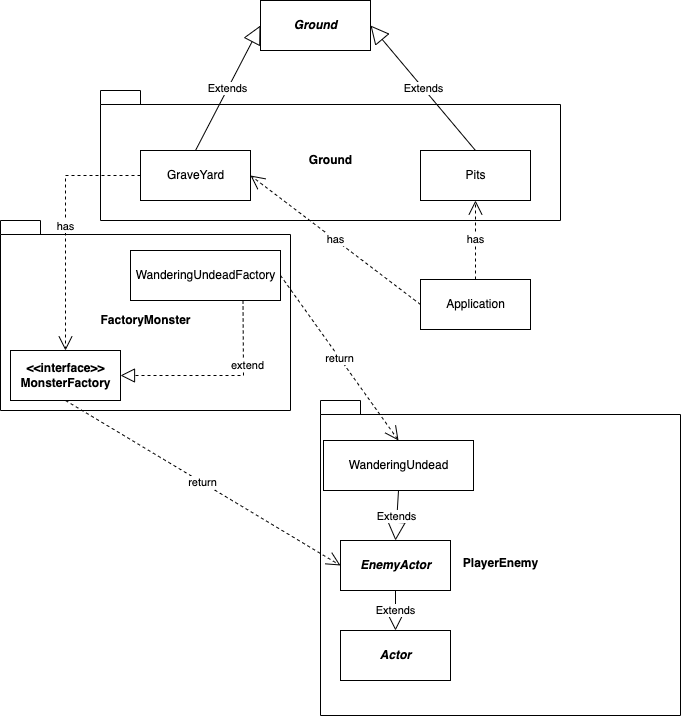

The diagram above was exported from draw.io. Its source (the exported page's mxGraphModel, read from the mxfile embedded in the PNG):
<mxGraphModel dx="974" dy="903" grid="1" gridSize="10" guides="1" tooltips="1" connect="1" arrows="1" fold="1" page="1" pageScale="1" pageWidth="827" pageHeight="1169" math="0" shadow="0">
  <root>
    <mxCell id="0" />
    <mxCell id="1" parent="0" />
    <mxCell id="ZvYPP6cVf_0TlXFHhjZ5-4" value="PlayerEnemy" style="shape=folder;fontStyle=1;spacingTop=10;tabWidth=40;tabHeight=14;tabPosition=left;html=1;" vertex="1" parent="1">
      <mxGeometry x="420" y="640" width="360" height="315" as="geometry" />
    </mxCell>
    <mxCell id="6xQDy9n4e76Tf01L5Hqc-17" value="Ground" style="shape=folder;fontStyle=1;spacingTop=10;tabWidth=40;tabHeight=14;tabPosition=left;html=1;" parent="1" vertex="1">
      <mxGeometry x="200" y="330" width="460" height="130" as="geometry" />
    </mxCell>
    <mxCell id="6xQDy9n4e76Tf01L5Hqc-15" value="FactoryMonster" style="shape=folder;fontStyle=1;spacingTop=10;tabWidth=40;tabHeight=14;tabPosition=left;html=1;" parent="1" vertex="1">
      <mxGeometry x="100" y="460" width="290" height="190" as="geometry" />
    </mxCell>
    <mxCell id="zVpqTfb2uJKFw7klmA1o-1" value="Pits" style="html=1;" parent="1" vertex="1">
      <mxGeometry x="520" y="390" width="110" height="50" as="geometry" />
    </mxCell>
    <mxCell id="zVpqTfb2uJKFw7klmA1o-8" value="&lt;b&gt;&lt;i&gt;Ground&lt;/i&gt;&lt;/b&gt;" style="html=1;" parent="1" vertex="1">
      <mxGeometry x="360" y="240" width="110" height="50" as="geometry" />
    </mxCell>
    <mxCell id="zVpqTfb2uJKFw7klmA1o-9" value="Extends" style="endArrow=block;endSize=16;endFill=0;html=1;rounded=0;entryX=1;entryY=0.5;entryDx=0;entryDy=0;exitX=0.5;exitY=0;exitDx=0;exitDy=0;" parent="1" source="zVpqTfb2uJKFw7klmA1o-1" target="zVpqTfb2uJKFw7klmA1o-8" edge="1">
      <mxGeometry width="160" relative="1" as="geometry">
        <mxPoint x="281" y="330" as="sourcePoint" />
        <mxPoint x="364" y="525" as="targetPoint" />
      </mxGeometry>
    </mxCell>
    <mxCell id="6xQDy9n4e76Tf01L5Hqc-2" value="GraveYard" style="html=1;" parent="1" vertex="1">
      <mxGeometry x="240" y="390" width="110" height="50" as="geometry" />
    </mxCell>
    <mxCell id="6xQDy9n4e76Tf01L5Hqc-3" value="Extends" style="endArrow=block;endSize=16;endFill=0;html=1;rounded=0;entryX=0;entryY=0.5;entryDx=0;entryDy=0;exitX=0.5;exitY=0;exitDx=0;exitDy=0;" parent="1" source="6xQDy9n4e76Tf01L5Hqc-2" target="zVpqTfb2uJKFw7klmA1o-8" edge="1">
      <mxGeometry width="160" relative="1" as="geometry">
        <mxPoint x="425" y="370" as="sourcePoint" />
        <mxPoint x="425" y="290" as="targetPoint" />
      </mxGeometry>
    </mxCell>
    <mxCell id="6xQDy9n4e76Tf01L5Hqc-4" value="WanderingUndeadFactory" style="html=1;" parent="1" vertex="1">
      <mxGeometry x="230" y="490" width="150" height="50" as="geometry" />
    </mxCell>
    <mxCell id="6xQDy9n4e76Tf01L5Hqc-12" value="&lt;b&gt;&amp;lt;&amp;lt;interface&amp;gt;&amp;gt;&lt;br&gt;MonsterFactory&lt;br&gt;&lt;/b&gt;" style="html=1;" parent="1" vertex="1">
      <mxGeometry x="110" y="590" width="110" height="50" as="geometry" />
    </mxCell>
    <mxCell id="6xQDy9n4e76Tf01L5Hqc-13" value="" style="endArrow=block;dashed=1;endFill=0;endSize=12;html=1;rounded=0;exitX=0.75;exitY=1;exitDx=0;exitDy=0;entryX=1;entryY=0.5;entryDx=0;entryDy=0;" parent="1" source="6xQDy9n4e76Tf01L5Hqc-4" target="6xQDy9n4e76Tf01L5Hqc-12" edge="1">
      <mxGeometry width="160" relative="1" as="geometry">
        <mxPoint x="615" y="450" as="sourcePoint" />
        <mxPoint x="615" y="410" as="targetPoint" />
        <Array as="points">
          <mxPoint x="343" y="615" />
        </Array>
      </mxGeometry>
    </mxCell>
    <mxCell id="ZvYPP6cVf_0TlXFHhjZ5-6" value="extend" style="edgeLabel;html=1;align=center;verticalAlign=middle;resizable=0;points=[];" vertex="1" connectable="0" parent="6xQDy9n4e76Tf01L5Hqc-13">
      <mxGeometry x="-0.3518" y="3" relative="1" as="geometry">
        <mxPoint as="offset" />
      </mxGeometry>
    </mxCell>
    <mxCell id="6xQDy9n4e76Tf01L5Hqc-20" value="Application" style="html=1;" parent="1" vertex="1">
      <mxGeometry x="520" y="519" width="110" height="50" as="geometry" />
    </mxCell>
    <mxCell id="6xQDy9n4e76Tf01L5Hqc-29" value="WanderingUndead" style="html=1;" parent="1" vertex="1">
      <mxGeometry x="423" y="680" width="150" height="50" as="geometry" />
    </mxCell>
    <mxCell id="6xQDy9n4e76Tf01L5Hqc-34" value="&lt;b&gt;&lt;i&gt;EnemyActor&lt;/i&gt;&lt;/b&gt;" style="html=1;" parent="1" vertex="1">
      <mxGeometry x="440" y="780" width="110" height="50" as="geometry" />
    </mxCell>
    <mxCell id="6xQDy9n4e76Tf01L5Hqc-35" value="Extends" style="endArrow=block;endSize=16;endFill=0;html=1;rounded=0;entryX=0.5;entryY=0;entryDx=0;entryDy=0;exitX=0.5;exitY=1;exitDx=0;exitDy=0;" parent="1" edge="1" target="6xQDy9n4e76Tf01L5Hqc-34" source="6xQDy9n4e76Tf01L5Hqc-29">
      <mxGeometry width="160" relative="1" as="geometry">
        <mxPoint x="535" y="680" as="sourcePoint" />
        <mxPoint x="535" y="740" as="targetPoint" />
      </mxGeometry>
    </mxCell>
    <mxCell id="6xQDy9n4e76Tf01L5Hqc-36" value="has" style="endArrow=open;endSize=12;dashed=1;html=1;rounded=0;entryX=0.5;entryY=1;entryDx=0;entryDy=0;exitX=0.5;exitY=0;exitDx=0;exitDy=0;" parent="1" source="6xQDy9n4e76Tf01L5Hqc-20" target="zVpqTfb2uJKFw7klmA1o-1" edge="1">
      <mxGeometry width="160" relative="1" as="geometry">
        <mxPoint x="571.492125984252" y="494.0000000000001" as="sourcePoint" />
        <mxPoint x="420" y="255" as="targetPoint" />
      </mxGeometry>
    </mxCell>
    <mxCell id="6xQDy9n4e76Tf01L5Hqc-37" value="has" style="endArrow=open;endSize=12;dashed=1;html=1;rounded=0;entryX=1;entryY=0.5;entryDx=0;entryDy=0;exitX=0;exitY=0.5;exitDx=0;exitDy=0;" parent="1" source="6xQDy9n4e76Tf01L5Hqc-20" target="6xQDy9n4e76Tf01L5Hqc-2" edge="1">
      <mxGeometry width="160" relative="1" as="geometry">
        <mxPoint x="584" y="529.0000000000001" as="sourcePoint" />
        <mxPoint x="585" y="449.9999999999999" as="targetPoint" />
      </mxGeometry>
    </mxCell>
    <mxCell id="6xQDy9n4e76Tf01L5Hqc-38" value="return" style="endArrow=open;endSize=12;dashed=1;html=1;rounded=0;entryX=0.5;entryY=0;entryDx=0;entryDy=0;exitX=1;exitY=0.5;exitDx=0;exitDy=0;" parent="1" source="6xQDy9n4e76Tf01L5Hqc-4" target="6xQDy9n4e76Tf01L5Hqc-29" edge="1">
      <mxGeometry width="160" relative="1" as="geometry">
        <mxPoint x="529" y="554" as="sourcePoint" />
        <mxPoint x="360" y="425" as="targetPoint" />
      </mxGeometry>
    </mxCell>
    <mxCell id="6xQDy9n4e76Tf01L5Hqc-40" value="has" style="endArrow=open;endSize=12;dashed=1;html=1;rounded=0;exitX=0;exitY=0.5;exitDx=0;exitDy=0;entryX=0.5;entryY=0;entryDx=0;entryDy=0;" parent="1" source="6xQDy9n4e76Tf01L5Hqc-2" target="6xQDy9n4e76Tf01L5Hqc-12" edge="1">
      <mxGeometry width="160" relative="1" as="geometry">
        <mxPoint x="318" y="400" as="sourcePoint" />
        <mxPoint x="318" y="493" as="targetPoint" />
        <Array as="points">
          <mxPoint x="165" y="415" />
        </Array>
      </mxGeometry>
    </mxCell>
    <mxCell id="ZvYPP6cVf_0TlXFHhjZ5-1" value="&lt;b&gt;&lt;i&gt;Actor&lt;/i&gt;&lt;/b&gt;" style="html=1;" vertex="1" parent="1">
      <mxGeometry x="440" y="870" width="110" height="50" as="geometry" />
    </mxCell>
    <mxCell id="ZvYPP6cVf_0TlXFHhjZ5-2" value="Extends" style="endArrow=block;endSize=16;endFill=0;html=1;rounded=0;exitX=0.5;exitY=1;exitDx=0;exitDy=0;" edge="1" parent="1" source="6xQDy9n4e76Tf01L5Hqc-34" target="ZvYPP6cVf_0TlXFHhjZ5-1">
      <mxGeometry width="160" relative="1" as="geometry">
        <mxPoint x="545" y="690" as="sourcePoint" />
        <mxPoint x="545" y="750" as="targetPoint" />
      </mxGeometry>
    </mxCell>
    <mxCell id="ZvYPP6cVf_0TlXFHhjZ5-5" value="return" style="endArrow=open;endSize=12;dashed=1;html=1;rounded=0;entryX=0;entryY=0.5;entryDx=0;entryDy=0;exitX=0.5;exitY=1;exitDx=0;exitDy=0;" edge="1" parent="1" source="6xQDy9n4e76Tf01L5Hqc-12" target="6xQDy9n4e76Tf01L5Hqc-34">
      <mxGeometry width="160" relative="1" as="geometry">
        <mxPoint x="380" y="525" as="sourcePoint" />
        <mxPoint x="508" y="690" as="targetPoint" />
      </mxGeometry>
    </mxCell>
  </root>
</mxGraphModel>